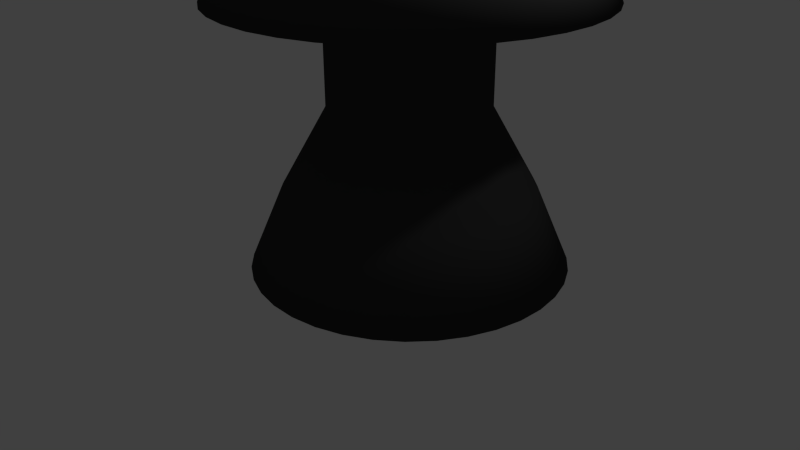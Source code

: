 # Source: blackrook.blend  (saved by Blender 2.66.1; exported with 4.5.12 LTS)
import bpy
from mathutils import Matrix  # noqa: F401  (used for matrix-valued properties, if any)

bpy.ops.wm.read_factory_settings(use_empty=True)
scene = bpy.context.scene
scene.name = 'Scene'

# ---- collections
col_collection_1 = bpy.data.collections.new('Collection 1'); scene.collection.children.link(col_collection_1)

# ---- materials (node trees are filled in below, after node groups)
mat_material = bpy.data.materials.new('Material')
mat_material.alpha_threshold = 0.0
mat_material.use_transparent_shadow = False
mat_material.diffuse_color = (0.04445, 0.04445, 0.04445, 1.0)
mat_material.roughness = 0.5
mat_material.line_color = (0.0, 0.0, 0.0, 1.0)

# ---- material node trees

# ---- world
world_world = bpy.data.worlds.new('World'); scene.world = world_world
world_world.color = (0.05088, 0.05088, 0.05088)
world_world.use_sun_shadow = False
world_world.sun_shadow_jitter_overblur = 0.0
world_world.cycles.sampling_method = 'MANUAL'
world_world.cycles.sample_map_resolution = 256

# ---- cameras
cam_camera = bpy.data.cameras.new('Camera')
cam_camera.clip_end = 100.0
cam_camera.lens = 35.0
cam_camera.sensor_width = 32.0
cam_camera.sensor_height = 18.0
cam_camera.ortho_scale = 7.314
cam_camera.dof.focus_distance = 0.0
cam_camera.dof.aperture_fstop = 128.0

# ---- lights
light_lamp = bpy.data.lights.new('Lamp', 'POINT')
light_lamp.transmission_factor = 0.0
light_lamp.cutoff_distance = 30.0
light_lamp.energy = 100.0
light_lamp.shadow_buffer_clip_start = 1.001
light_lamp.shadow_soft_size = 0.1
light_lamp.shadow_maximum_resolution = 0.006
light_lamp.use_absolute_resolution = True
light_lamp.cycles.use_multiple_importance_sampling = False

# ---- meshes
me_cube = bpy.data.meshes.new('Cube')
me_cube.from_pydata([(0.3836, 0.2881, 0.01461), (-0.7777, -1.35, 0.03251), (-0.5343, -0.9815, 1.018), (-0.2103, -0.4995, 2.017), (-0.2188, -0.4795, 3.3), (-0.993, -1.571, 3.311), (-0.8284, -1.321, 4.034), (0.357, 0.3509, 4.029), (0.3835, 0.2883, 0.02857), (0.3815, 0.2893, 0.01457), (-0.4778, -1.525, 0.03724), (-0.2994, -1.119, 1.022), (-0.06134, -0.5867, 2.019), (-0.06986, -0.5666, 3.302), (-0.6427, -1.776, 3.317), (-0.5222, -1.5, 4.039), (0.3549, 0.3521, 4.029), (0.3814, 0.2896, 0.02853), (0.3792, 0.2902, 0.01454), (-0.1519, -1.646, 0.0413), (-0.04413, -1.214, 1.025), (0.1004, -0.6466, 2.021), (0.09193, -0.6266, 3.304), (-0.2622, -1.917, 3.322), (-0.1895, -1.624, 4.043), (0.3526, 0.353, 4.029), (0.3792, 0.2904, 0.02851), (0.3769, 0.2906, 0.01452), (0.19, -1.708, 0.04454), (0.2236, -1.262, 1.028), (0.2702, -0.6776, 2.023), (0.2617, -0.6575, 3.306), (0.1371, -1.99, 3.326), (0.1595, -1.687, 4.046), (0.3502, 0.3534, 4.029), (0.3768, 0.2908, 0.02848), (0.3744, 0.2906, 0.01451), (0.5375, -1.71, 0.04688), (0.4958, -1.264, 1.03), (0.4427, -0.6786, 2.024), (0.4342, -0.6585, 3.307), (0.5429, -1.992, 3.328), (0.5143, -1.689, 4.048), (0.3478, 0.3534, 4.029), (0.3743, 0.2909, 0.02847), (0.372, 0.2902, 0.0145), (0.8801, -1.652, 0.04824), (0.7642, -1.218, 1.031), (0.6128, -0.6496, 2.025), (0.6043, -0.6296, 3.307), (0.943, -1.924, 3.33), (0.8641, -1.63, 4.05), (0.3454, 0.353, 4.029), (0.3719, 0.2904, 0.02846), (0.3698, 0.2894, 0.01449), (1.207, -1.535, 0.04858), (1.02, -1.127, 1.031), (0.7753, -0.5916, 2.025), (0.7668, -0.5715, 3.308), (1.325, -1.788, 3.33), (1.198, -1.51, 4.05), (0.3431, 0.3522, 4.029), (0.3697, 0.2896, 0.02846), (0.3676, 0.2882, 0.0145), (1.509, -1.363, 0.0479), (1.257, -0.992, 1.03), (0.9253, -0.5062, 2.025), (0.9168, -0.4861, 3.307), (1.678, -1.587, 3.329), (1.507, -1.335, 4.05), (0.341, 0.351, 4.029), (0.3675, 0.2884, 0.02846), (0.3658, 0.2866, 0.01451), (1.777, -1.141, 0.04621), (1.467, -0.8183, 1.029), (1.058, -0.396, 2.024), (1.05, -0.376, 3.306), (1.99, -1.328, 3.327), (1.78, -1.108, 4.048), (0.3391, 0.3494, 4.029), (0.3657, 0.2869, 0.02847), (0.3642, 0.2848, 0.01453), (2.002, -0.8762, 0.04356), (1.643, -0.6108, 1.027), (1.17, -0.2645, 2.023), (1.161, -0.2445, 3.305), (2.253, -1.018, 3.324), (2.009, -0.8378, 4.045), (0.3375, 0.3476, 4.029), (0.3641, 0.285, 0.02849), (0.363, 0.2827, 0.01455), (2.177, -0.5763, 0.04003), (1.78, -0.3759, 1.024), (1.257, -0.1156, 2.021), (1.248, -0.09557, 3.303), (2.458, -0.6682, 3.32), (2.189, -0.5316, 4.041), (0.3363, 0.3455, 4.029), (0.3629, 0.2829, 0.02852), (0.3621, 0.2804, 0.01458), (2.298, -0.2505, 0.03574), (1.875, -0.1207, 1.021), (1.317, 0.04615, 2.019), (1.308, 0.06621, 3.301), (2.599, -0.2877, 3.315), (2.312, -0.199, 4.037), (0.3355, 0.3432, 4.029), (0.362, 0.2806, 0.02855), (0.3617, 0.278, 0.01462), (2.361, 0.09138, 0.03081), (1.924, 0.147, 1.017), (1.348, 0.2159, 2.016), (1.339, 0.2359, 3.299), (2.672, 0.1115, 3.31), (2.376, 0.1501, 4.032), (0.335, 0.3408, 4.029), (0.3616, 0.2783, 0.02858), (0.3617, 0.2756, 0.01466), (2.363, 0.4389, 0.02539), (1.925, 0.4192, 1.013), (1.349, 0.3884, 2.014), (1.34, 0.4085, 3.296), (2.674, 0.5173, 3.303), (2.378, 0.5048, 4.027), (0.335, 0.3384, 4.029), (0.3616, 0.2758, 0.02862), (0.3621, 0.2732, 0.0147), (2.304, 0.7814, 0.01964), (1.88, 0.6875, 1.008), (1.32, 0.5585, 2.011), (1.311, 0.5786, 3.293), (2.606, 0.9174, 3.296), (2.318, 0.8546, 4.021), (0.3354, 0.336, 4.03), (0.362, 0.2734, 0.02866), (0.3629, 0.2709, 0.01474), (2.188, 1.109, 0.01375), (1.788, 0.9438, 1.004), (1.262, 0.721, 2.008), (1.253, 0.741, 3.29), (2.47, 1.3, 3.29), (2.199, 1.189, 4.015), (0.3362, 0.3337, 4.03), (0.3628, 0.2711, 0.0287), (0.3641, 0.2688, 0.01478), (2.016, 1.411, 0.007884), (1.653, 1.18, 0.9991), (1.177, 0.8709, 2.005), (1.168, 0.8909, 3.287), (2.269, 1.652, 3.283), (2.023, 1.497, 4.009), (0.3374, 0.3316, 4.03), (0.364, 0.269, 0.02874), (0.3657, 0.267, 0.01482), (1.794, 1.678, 0.002228), (1.48, 1.39, 0.9947), (1.066, 1.004, 2.002), (1.058, 1.024, 3.285), (2.01, 1.965, 3.276), (1.797, 1.77, 4.003), (0.339, 0.3297, 4.03), (0.3656, 0.2672, 0.02878), (0.3675, 0.2654, 0.01485), (1.529, 1.903, -0.003049), (1.272, 1.566, 0.9906), (0.9349, 1.115, 1.999), (0.9264, 1.135, 3.282), (1.701, 2.227, 3.27), (1.526, 2.0, 3.997), (0.3408, 0.3282, 4.03), (0.3674, 0.2656, 0.02882), (0.3696, 0.2642, 0.01489), (1.229, 2.079, -0.007784), (1.037, 1.703, 0.9869), (0.786, 1.203, 1.997), (0.7775, 1.223, 3.28), (1.35, 2.432, 3.264), (1.22, 2.179, 3.993), (0.3429, 0.3269, 4.03), (0.3695, 0.2644, 0.02885), (0.3719, 0.2633, 0.01492), (0.903, 2.199, -0.01184), (0.7821, 1.798, 0.9837), (0.6242, 1.262, 1.995), (0.6157, 1.283, 3.278), (0.9698, 2.573, 3.26), (0.8875, 2.302, 3.989), (0.3452, 0.3261, 4.03), (0.3718, 0.2635, 0.02888), (0.3743, 0.2629, 0.01494), (0.5612, 2.262, -0.01508), (0.5143, 1.847, 0.9812), (0.4545, 1.293, 1.993), (0.446, 1.313, 3.276), (0.5705, 2.646, 3.256), (0.5385, 2.366, 3.985), (0.3476, 0.3256, 4.03), (0.3742, 0.2631, 0.0289), (0.3767, 0.2629, 0.01495), (0.2136, 2.264, -0.01742), (0.2422, 1.848, 0.9793), (0.2819, 1.294, 1.992), (0.2734, 1.314, 3.275), (0.1647, 2.648, 3.253), (0.1837, 2.368, 3.983), (0.35, 0.3256, 4.03), (0.3766, 0.2631, 0.02892), (0.3791, 0.2633, 0.01496), (-0.129, 2.205, -0.01878), (-0.02618, 1.803, 0.9783), (0.1118, 1.265, 1.992), (0.1033, 1.286, 3.274), (-0.2354, 2.58, 3.252), (-0.1661, 2.308, 3.981), (0.3524, 0.326, 4.03), (0.379, 0.2635, 0.02893), (0.3814, 0.2641, 0.01497), (-0.4563, 2.088, -0.01913), (-0.2825, 1.711, 0.978), (-0.05066, 1.207, 1.991), (-0.05918, 1.227, 3.274), (-0.6176, 2.444, 3.251), (-0.5003, 2.189, 3.981), (0.3547, 0.3269, 4.03), (0.3813, 0.2643, 0.02893), (0.3835, 0.2653, 0.01496), (-0.7583, 1.916, -0.01844), (-0.519, 1.576, 0.9785), (-0.2006, 1.122, 1.992), (-0.2091, 1.142, 3.274), (-0.9703, 2.243, 3.252), (-0.8086, 2.013, 3.982), (0.3568, 0.3281, 4.03), (0.3834, 0.2655, 0.02892), (0.3854, 0.2668, 0.01495), (-1.026, 1.695, -0.01675), (-0.7286, 1.403, 0.9799), (-0.3334, 1.012, 1.993), (-0.342, 1.032, 3.275), (-1.283, 1.984, 3.254), (-1.082, 1.787, 3.984), (0.3587, 0.3296, 4.03), (0.3853, 0.267, 0.02891), (0.3869, 0.2687, 0.01493), (-1.251, 1.43, -0.0141), (-0.9048, 1.195, 0.9819), (-0.4451, 0.8804, 1.994), (-0.4537, 0.9004, 3.276), (-1.545, 1.674, 3.257), (-1.311, 1.516, 3.986), (0.3603, 0.3315, 4.03), (0.3868, 0.2689, 0.02889), (0.3881, 0.2708, 0.01491), (-1.426, 1.13, -0.01057), (-1.042, 0.9604, 0.9847), (-0.5323, 0.7315, 1.996), (-0.5408, 0.7515, 3.278), (-1.75, 1.324, 3.261), (-1.491, 1.21, 3.99), (0.3615, 0.3336, 4.03), (0.3881, 0.271, 0.02887), (0.389, 0.2731, 0.01488), (-1.547, 0.804, -0.00628), (-1.137, 0.7051, 0.9881), (-0.5923, 0.5697, 1.998), (-0.6008, 0.5897, 3.28), (-1.892, 0.9437, 3.266), (-1.614, 0.8776, 3.994), (0.3624, 0.3358, 4.03), (0.3889, 0.2733, 0.02884), (0.3894, 0.2754, 0.01484), (-1.61, 0.4621, -0.001347), (-1.186, 0.4374, 0.9919), (-0.6233, 0.3999, 2.0), (-0.6318, 0.42, 3.283), (-1.964, 0.5444, 3.272), (-1.678, 0.5286, 3.999), (0.3628, 0.3382, 4.03), (0.3894, 0.2757, 0.0288), (0.3894, 0.2779, 0.0148), (-1.612, 0.1146, 0.004073), (-1.187, 0.1652, 0.9962), (-0.6243, 0.2274, 2.003), (-0.6328, 0.2475, 3.285), (-1.967, 0.1386, 3.278), (-1.68, 0.1738, 4.005), (0.3628, 0.3407, 4.03), (0.3894, 0.2781, 0.02877), (0.389, 0.2803, 0.01476), (-1.553, -0.228, 0.009818), (-1.142, -0.1031, 1.001), (-0.5953, 0.05734, 2.006), (-0.6038, 0.07739, 3.288), (-1.899, -0.2614, 3.285), (-1.62, -0.176, 4.011), (0.3624, 0.3431, 4.03), (0.389, 0.2805, 0.02873), (0.3882, 0.2825, 0.01472), (-1.436, -0.5552, 0.01571), (-1.05, -0.3594, 1.005), (-0.5373, -0.1051, 2.009), (-0.5458, -0.08508, 3.291), (-1.762, -0.6436, 3.292), (-1.501, -0.5101, 4.017), (0.3616, 0.3453, 4.03), (0.3881, 0.2828, 0.02869), (0.387, 0.2847, 0.01468), (-1.264, -0.8571, 0.02158), (-0.9155, -0.5959, 1.01), (-0.4519, -0.2551, 2.012), (-0.4604, -0.235, 3.294), (-1.561, -0.9962, 3.299), (-1.325, -0.8183, 4.023), (0.3604, 0.3475, 4.03), (0.3869, 0.2849, 0.02864), (0.3855, 0.2865, 0.01464), (-1.043, -1.125, 0.02723), (-0.7417, -0.8054, 1.014), (-0.3418, -0.3879, 2.014), (-0.3503, -0.3678, 3.297), (-1.302, -1.309, 3.305), (-1.099, -1.091, 4.028), (0.3588, 0.3493, 4.029), (0.3854, 0.2868, 0.0286), (0.3836, 0.2881, 0.01461), (-0.7777, -1.35, 0.03251), (-0.5343, -0.9815, 1.018), (-0.2103, -0.4995, 2.017), (-0.2188, -0.4795, 3.3), (-0.993, -1.571, 3.311), (-0.8284, -1.321, 4.034), (0.357, 0.3509, 4.029), (0.3835, 0.2883, 0.02857)], [], [(7, 16, 17, 8), (0, 9, 10, 1), (3, 12, 13, 4), (6, 15, 16, 7), (2, 11, 12, 3), (5, 14, 15, 6), (1, 10, 11, 2), (4, 13, 14, 5), (15, 24, 25, 16), (11, 20, 21, 12), (14, 23, 24, 15), (10, 19, 20, 11), (13, 22, 23, 14), (16, 25, 26, 17), (9, 18, 19, 10), (12, 21, 22, 13), (24, 33, 34, 25), (20, 29, 30, 21), (23, 32, 33, 24), (19, 28, 29, 20), (22, 31, 32, 23), (25, 34, 35, 26), (18, 27, 28, 19), (21, 30, 31, 22), (33, 42, 43, 34), (29, 38, 39, 30), (32, 41, 42, 33), (28, 37, 38, 29), (31, 40, 41, 32), (34, 43, 44, 35), (27, 36, 37, 28), (30, 39, 40, 31), (42, 51, 52, 43), (38, 47, 48, 39), (41, 50, 51, 42), (37, 46, 47, 38), (40, 49, 50, 41), (43, 52, 53, 44), (36, 45, 46, 37), (39, 48, 49, 40), (51, 60, 61, 52), (47, 56, 57, 48), (50, 59, 60, 51), (46, 55, 56, 47), (49, 58, 59, 50), (52, 61, 62, 53), (45, 54, 55, 46), (48, 57, 58, 49), (60, 69, 70, 61), (56, 65, 66, 57), (59, 68, 69, 60), (55, 64, 65, 56), (58, 67, 68, 59), (61, 70, 71, 62), (54, 63, 64, 55), (57, 66, 67, 58), (69, 78, 79, 70), (65, 74, 75, 66), (68, 77, 78, 69), (64, 73, 74, 65), (67, 76, 77, 68), (70, 79, 80, 71), (63, 72, 73, 64), (66, 75, 76, 67), (78, 87, 88, 79), (74, 83, 84, 75), (77, 86, 87, 78), (73, 82, 83, 74), (76, 85, 86, 77), (79, 88, 89, 80), (72, 81, 82, 73), (75, 84, 85, 76), (87, 96, 97, 88), (83, 92, 93, 84), (86, 95, 96, 87), (82, 91, 92, 83), (85, 94, 95, 86), (88, 97, 98, 89), (81, 90, 91, 82), (84, 93, 94, 85), (96, 105, 106, 97), (92, 101, 102, 93), (95, 104, 105, 96), (91, 100, 101, 92), (94, 103, 104, 95), (97, 106, 107, 98), (90, 99, 100, 91), (93, 102, 103, 94), (105, 114, 115, 106), (101, 110, 111, 102), (104, 113, 114, 105), (100, 109, 110, 101), (103, 112, 113, 104), (106, 115, 116, 107), (99, 108, 109, 100), (102, 111, 112, 103), (114, 123, 124, 115), (110, 119, 120, 111), (113, 122, 123, 114), (109, 118, 119, 110), (112, 121, 122, 113), (115, 124, 125, 116), (108, 117, 118, 109), (111, 120, 121, 112), (123, 132, 133, 124), (119, 128, 129, 120), (122, 131, 132, 123), (118, 127, 128, 119), (121, 130, 131, 122), (124, 133, 134, 125), (117, 126, 127, 118), (120, 129, 130, 121), (132, 141, 142, 133), (128, 137, 138, 129), (131, 140, 141, 132), (127, 136, 137, 128), (130, 139, 140, 131), (133, 142, 143, 134), (126, 135, 136, 127), (129, 138, 139, 130), (141, 150, 151, 142), (137, 146, 147, 138), (140, 149, 150, 141), (136, 145, 146, 137), (139, 148, 149, 140), (142, 151, 152, 143), (135, 144, 145, 136), (138, 147, 148, 139), (150, 159, 160, 151), (146, 155, 156, 147), (149, 158, 159, 150), (145, 154, 155, 146), (148, 157, 158, 149), (151, 160, 161, 152), (144, 153, 154, 145), (147, 156, 157, 148), (159, 168, 169, 160), (155, 164, 165, 156), (158, 167, 168, 159), (154, 163, 164, 155), (157, 166, 167, 158), (160, 169, 170, 161), (153, 162, 163, 154), (156, 165, 166, 157), (168, 177, 178, 169), (164, 173, 174, 165), (167, 176, 177, 168), (163, 172, 173, 164), (166, 175, 176, 167), (169, 178, 179, 170), (162, 171, 172, 163), (165, 174, 175, 166), (177, 186, 187, 178), (173, 182, 183, 174), (176, 185, 186, 177), (172, 181, 182, 173), (175, 184, 185, 176), (178, 187, 188, 179), (171, 180, 181, 172), (174, 183, 184, 175), (186, 195, 196, 187), (182, 191, 192, 183), (185, 194, 195, 186), (181, 190, 191, 182), (184, 193, 194, 185), (187, 196, 197, 188), (180, 189, 190, 181), (183, 192, 193, 184), (195, 204, 205, 196), (191, 200, 201, 192), (194, 203, 204, 195), (190, 199, 200, 191), (193, 202, 203, 194), (196, 205, 206, 197), (189, 198, 199, 190), (192, 201, 202, 193), (204, 213, 214, 205), (200, 209, 210, 201), (203, 212, 213, 204), (199, 208, 209, 200), (202, 211, 212, 203), (205, 214, 215, 206), (198, 207, 208, 199), (201, 210, 211, 202), (213, 222, 223, 214), (209, 218, 219, 210), (212, 221, 222, 213), (208, 217, 218, 209), (211, 220, 221, 212), (214, 223, 224, 215), (207, 216, 217, 208), (210, 219, 220, 211), (222, 231, 232, 223), (218, 227, 228, 219), (221, 230, 231, 222), (217, 226, 227, 218), (220, 229, 230, 221), (223, 232, 233, 224), (216, 225, 226, 217), (219, 228, 229, 220), (231, 240, 241, 232), (227, 236, 237, 228), (230, 239, 240, 231), (226, 235, 236, 227), (229, 238, 239, 230), (232, 241, 242, 233), (225, 234, 235, 226), (228, 237, 238, 229), (240, 249, 250, 241), (236, 245, 246, 237), (239, 248, 249, 240), (235, 244, 245, 236), (238, 247, 248, 239), (241, 250, 251, 242), (234, 243, 244, 235), (237, 246, 247, 238), (249, 258, 259, 250), (245, 254, 255, 246), (248, 257, 258, 249), (244, 253, 254, 245), (247, 256, 257, 248), (250, 259, 260, 251), (243, 252, 253, 244), (246, 255, 256, 247), (258, 267, 268, 259), (254, 263, 264, 255), (257, 266, 267, 258), (253, 262, 263, 254), (256, 265, 266, 257), (259, 268, 269, 260), (252, 261, 262, 253), (255, 264, 265, 256), (267, 276, 277, 268), (263, 272, 273, 264), (266, 275, 276, 267), (262, 271, 272, 263), (265, 274, 275, 266), (268, 277, 278, 269), (261, 270, 271, 262), (264, 273, 274, 265), (276, 285, 286, 277), (272, 281, 282, 273), (275, 284, 285, 276), (271, 280, 281, 272), (274, 283, 284, 275), (277, 286, 287, 278), (270, 279, 280, 271), (273, 282, 283, 274), (285, 294, 295, 286), (281, 290, 291, 282), (284, 293, 294, 285), (280, 289, 290, 281), (283, 292, 293, 284), (286, 295, 296, 287), (279, 288, 289, 280), (282, 291, 292, 283), (294, 303, 304, 295), (290, 299, 300, 291), (293, 302, 303, 294), (289, 298, 299, 290), (292, 301, 302, 293), (295, 304, 305, 296), (288, 297, 298, 289), (291, 300, 301, 292), (303, 312, 313, 304), (299, 308, 309, 300), (302, 311, 312, 303), (298, 307, 308, 299), (301, 310, 311, 302), (304, 313, 314, 305), (297, 306, 307, 298), (300, 309, 310, 301), (312, 321, 322, 313), (308, 317, 318, 309), (311, 320, 321, 312), (307, 316, 317, 308), (310, 319, 320, 311), (313, 322, 323, 314), (306, 315, 316, 307), (309, 318, 319, 310), (321, 330, 331, 322), (317, 326, 327, 318), (320, 329, 330, 321), (316, 325, 326, 317), (319, 328, 329, 320), (322, 331, 332, 323), (315, 324, 325, 316), (318, 327, 328, 319)])
me_cube.polygons.foreach_set('use_smooth', [True] * 288)
me_cube.materials.append(mat_material)
me_cube.use_remesh_preserve_volume = False
me_cube.use_remesh_preserve_attributes = False
me_cube.use_mirror_vertex_groups = False
me_cube.update()

# ---- objects
ob_cube = bpy.data.objects.new('Cube', me_cube)
ob_lamp = bpy.data.objects.new('Lamp', light_lamp)
ob_camera = bpy.data.objects.new('Camera', cam_camera)

# ---- transforms, parenting, visibility, modifiers, constraints
ob_cube.location = (0.0, 0.0, 0.0)
ob_cube.lock_rotations_4d = False
ob_cube.empty_display_type = 'ARROWS'
ob_cube.lineart.crease_threshold = 0.0
ob_lamp.location = (4.076, 1.005, 5.904)
ob_lamp.rotation_euler = (0.6503, 0.05522, 1.866)
ob_lamp.lock_rotations_4d = False
ob_lamp.empty_display_type = 'ARROWS'
ob_lamp.color = (0.0, 0.0, 0.0, 0.0)
ob_lamp.lineart.crease_threshold = 0.0
ob_camera.location = (7.481, -6.508, 5.344)
ob_camera.rotation_euler = (1.109, 0.01082, 0.8149)
ob_camera.lock_rotations_4d = False
ob_camera.empty_display_type = 'ARROWS'
ob_camera.color = (0.0, 0.0, 0.0, 0.0)
ob_camera.display_type = 'WIRE'
ob_camera.lineart.crease_threshold = 0.0

# ---- collection membership
col_collection_1.objects.link(ob_cube)
col_collection_1.objects.link(ob_lamp)
col_collection_1.objects.link(ob_camera)

# ---- scene / render settings (as saved in the file)
scene.camera = ob_camera
scene.frame_start = 1; scene.frame_end = 250; scene.frame_set(1)
scene.render.engine = 'BLENDER_EEVEE_NEXT'
scene.render.image_settings.color_mode = 'RGB'
scene.render.image_settings.compression = 90
scene.render.resolution_percentage = 50
scene.render.dither_intensity = 0.0
scene.cycles.use_denoising = False
scene.cycles.samples = 10
scene.cycles.sampling_pattern = 'TABULATED_SOBOL'
scene.cycles.light_sampling_threshold = 0.0
scene.cycles.use_adaptive_sampling = False
scene.cycles.use_light_tree = False
scene.cycles.blur_glossy = 0.0
scene.cycles.volume_bounces = 1
scene.cycles.pixel_filter_type = 'GAUSSIAN'
scene.cycles.sample_clamp_indirect = 0.0
scene.view_settings.view_transform = 'Standard'
bpy.context.view_layer.update()
